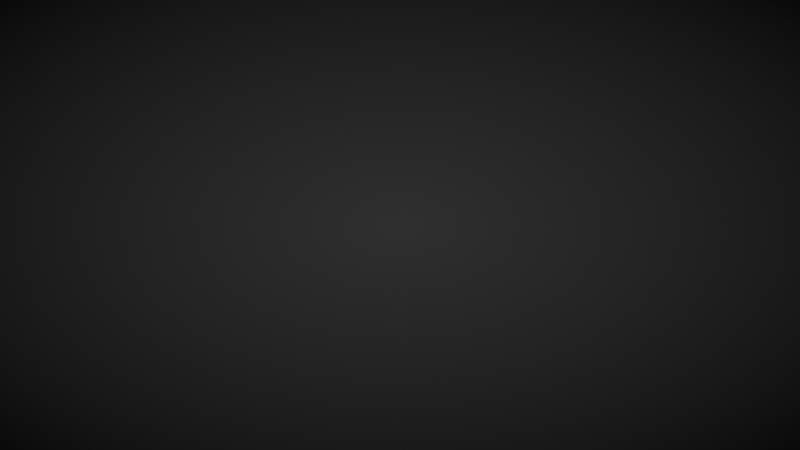 # Source: Jewelry.blend  (saved by Blender 3.6.11; exported with 4.5.12 LTS)
import bpy
from mathutils import Matrix  # noqa: F401  (used for matrix-valued properties, if any)

bpy.ops.wm.read_factory_settings(use_empty=True)
scene = bpy.context.scene
scene.name = 'Scene'

# ---- collections
col_notes = bpy.data.collections.new('Notes'); scene.collection.children.link(col_notes)
col_camera = bpy.data.collections.new('Camera'); scene.collection.children.link(col_camera)
col_geometry = bpy.data.collections.new('Geometry'); scene.collection.children.link(col_geometry)

# ---- images (referenced by path relative to the original .blend; pixels are not part of the script)
import os
ASSET_DIR = os.environ.get("B2B_ASSET_DIR", "")  # directory of the original .blend (textures are referenced by path, not embedded)
HERE = os.path.dirname(os.path.abspath(__file__))  # packed textures are extracted next to this script under _unpacked/

def load_image(name, relpath, width, height, colorspace="sRGB"):
    """Load a texture the original file referenced (path relative to the .blend, or extracted next to this script)."""
    p = next((c for c in (os.path.join(HERE, relpath), os.path.join(ASSET_DIR, relpath)) if relpath and os.path.exists(c)), "")
    if p:
        img = bpy.data.images.load(p, check_existing=True)
        img.name = name
    else:  # same state as the original file: an image datablock whose file is absent (Cycles renders it pink)
        img = bpy.data.images.new(name, width, height)
        img.source = "FILE"
        img.filepath = "//" + (relpath or name)
    img.colorspace_settings.name = colorspace
    return img
img_interior_exr = load_image('interior.exr', 'interior.exr', 1024, 1024, 'Linear Rec.709')

# ---- materials (node trees are filled in below, after node groups)
mat_red = bpy.data.materials.new('Red')
mat_red.use_transparent_shadow = False
mat_green = bpy.data.materials.new('Green')
mat_green.use_transparent_shadow = False

# ---- node groups
ng_off_on = bpy.data.node_groups.new('OFF/ON', 'ShaderNodeTree')
_s = ng_off_on.interface.new_socket(name='Color', in_out='OUTPUT', socket_type='NodeSocketColor')
_s.default_value = (0.0, 0.0, 0.0, 0.0)
_s = ng_off_on.interface.new_socket(name='OFF/ON', in_out='INPUT', socket_type='NodeSocketFloat')
_s.subtype = 'FACTOR'
_s.min_value = 0.0
_s.max_value = 1.0
_s = ng_off_on.interface.new_socket(name='Input', in_out='INPUT', socket_type='NodeSocketColor')
_s.default_value = (1.0, 1.0, 1.0, 1.0)
_N = ng_off_on.nodes; _L = ng_off_on.links
n0 = _N.new('NodeGroupInput'); n0.name = 'Group Input'; n0.location = (-200, 0)
n1 = _N.new('NodeGroupOutput'); n1.name = 'Group Output'; n1.location = (190, 0)
n2 = _N.new('ShaderNodeMix'); n2.name = 'Mix.002'; n2.location = (0, 0)
n2.data_type = 'RGBA'
n2.inputs[6].default_value = (0.0, 0.0, 0.0, 1.0)
_L.new(n0.outputs[0], n2.inputs[0])
_L.new(n2.outputs[2], n1.inputs[0])
_L.new(n0.outputs[1], n2.inputs[7])
n1.is_active_output = True

# ---- material node trees

# ---- world
world_default = bpy.data.worlds.new('Default'); scene.world = world_default
world_default.use_nodes = True; world_default.node_tree.nodes.clear()
_N = world_default.node_tree.nodes; _L = world_default.node_tree.links
n0 = _N.new('NodeFrame'); n0.name = 'Frame.002'; n0.location = (-638, 203)
n0.label = 'HDRI'
n0.width = 300
n1 = _N.new('NodeFrame'); n1.name = 'Frame.003'; n1.location = (-126, 433)
n1.label = 'BG  override '
n1.width = 233
n2 = _N.new('NodeFrame'); n2.name = 'Frame'; n2.location = (-643, -95)
n2.label = 'Vinette control'
n2.width = 300
n3 = _N.new('ShaderNodeMixShader'); n3.name = 'Mix Shader'; n3.location = (136, 230)
n4 = _N.new('ShaderNodeOutputWorld'); n4.name = 'World Output.001'; n4.location = (298, 228)
n5 = _N.new('NodeReroute'); n5.name = 'Reroute.002'; n5.location = (-112, -74)
n5.width = 16
n6 = _N.new('NodeReroute'); n6.name = 'Reroute.001'; n6.location = (-111, -103)
n6.width = 16
n7 = _N.new('NodeReroute'); n7.name = 'Reroute.003'; n7.location = (-316, -19)
n7.width = 16
n8 = _N.new('NodeReroute'); n8.name = 'Reroute'; n8.location = (-315, -75)
n8.width = 16
n9 = _N.new('ShaderNodeTexEnvironment'); n9.name = 'Environment Texture'; n9.location = (30, -40)
n9.image = img_interior_exr
n10 = _N.new('ShaderNodeMapping'); n10.name = 'Mapping'; n10.location = (-906, 258)
n10.width = 240
n10.inputs[2].default_value = (0.0, 0.0, 0.85)
n11 = _N.new('ShaderNodeTexCoord'); n11.name = 'Texture Coordinate'; n11.location = (-1090, 252)
n12 = _N.new('ShaderNodeHueSaturation'); n12.name = 'Hue Saturation Value'; n12.location = (-287, 218)
n12.inputs[1].default_value = 0.0
n12.inputs[2].default_value = 1.69
n12.inputs[3].default_value = 0.0
n13 = _N.new('ShaderNodeBackground'); n13.name = 'Background.002'; n13.location = (-88, 219)
n14 = _N.new('ShaderNodeLightPath'); n14.name = 'Light Path'; n14.location = (-285, 418)
n15 = _N.new('ShaderNodeGroup'); n15.name = 'Group'; n15.location = (30, -40)
n15.width = 173
n15.node_tree = ng_off_on
n15.inputs[0].default_value = 1.0
n16 = _N.new('ShaderNodeMath'); n16.name = 'Math.002'; n16.location = (-819, -167)
n16.hide = True
n16.operation = 'SUBTRACT'
n16.inputs[1].default_value = 0.22
n17 = _N.new('ShaderNodeTexGradient'); n17.name = 'Gradient Texture.001'; n17.location = (-818, -208)
n17.hide = True
n17.gradient_type = 'SPHERICAL'
n18 = _N.new('ShaderNodeMapping'); n18.name = 'Mapping.003'; n18.location = (-829, -247)
n18.width = 151
n18.hide = True
n18.vector_type = 'TEXTURE'
n18.inputs[1].default_value = (0.5, 0.5, 0.0)
n19 = _N.new('ShaderNodeValToRGB'); n19.name = 'ColorRamp'; n19.location = (30, -40)
n19.label = 'vinette control'
while len(n19.color_ramp.elements) > 1: n19.color_ramp.elements.remove(n19.color_ramp.elements[-1])
n19.color_ramp.elements[0].position = 0.0; n19.color_ramp.elements[0].color = (0.0, 0.0, 0.0, 1.0)
_e = n19.color_ramp.elements.new(0.9811); _e.color = (0.0589, 0.0589, 0.0589, 1.0)
n20 = _N.new('ShaderNodeMix'); n20.name = 'Mix.001'; n20.location = (-280, -91)
n20.hide = True
n20.data_type = 'RGBA'
n20.blend_type = 'MULTIPLY'
n20.inputs[0].default_value = 1.0
n21 = _N.new('ShaderNodeBackground'); n21.name = 'Background.001'; n21.location = (-286, 43)
n21.inputs[1].default_value = 1.22
n22 = _N.new('ShaderNodeTexCoord'); n22.name = 'Texture Coordinate.002'; n22.location = (-1098, -78)
n9.parent = n0
n15.parent = n1
n19.parent = n2
_L.new(n12.outputs[0], n13.inputs[0])
_L.new(n10.outputs[0], n9.inputs[0])
_L.new(n11.outputs[0], n10.inputs[0])
_L.new(n13.outputs[0], n3.inputs[1])
_L.new(n21.outputs[0], n3.inputs[2])
_L.new(n18.outputs[0], n17.inputs[0])
_L.new(n17.outputs[0], n16.inputs[0])
_L.new(n16.outputs[0], n19.inputs[0])
_L.new(n7.outputs[0], n21.inputs[0])
_L.new(n19.outputs[0], n20.inputs[7])
_L.new(n22.outputs[5], n18.inputs[0])
_L.new(n9.outputs[0], n12.inputs[4])
_L.new(n3.outputs[0], n4.inputs[0])
_L.new(n5.outputs[0], n8.inputs[0])
_L.new(n20.outputs[2], n6.inputs[0])
_L.new(n6.outputs[0], n5.inputs[0])
_L.new(n8.outputs[0], n7.inputs[0])
_L.new(n14.outputs[0], n15.inputs[1])
_L.new(n15.outputs[0], n3.inputs[0])
n4.is_active_output = True
world_default.color = (0.05088, 0.05088, 0.05088)
world_default.use_sun_shadow = False
world_default.sun_shadow_jitter_overblur = 0.0
world_default.light_settings.distance = 1.0

# ---- cameras
cam_camera = bpy.data.cameras.new('Camera')
cam_camera.clip_end = 100.0
cam_camera.ortho_scale = 7.314

# ---- meshes
me_circle = bpy.data.meshes.new('Circle')
me_circle.from_pydata([(0.0, 100.0, 0.0), (-19.51, 98.08, 0.0), (-38.27, 92.39, 0.0), (-55.56, 83.15, 0.0), (-70.71, 70.71, 0.0), (-83.15, 55.56, 0.0), (-92.39, 38.27, 0.0), (-98.08, 19.51, 0.0), (-100.0, 0.0, 0.0), (-98.08, -19.51, 0.0), (-92.39, -38.27, 0.0), (-83.15, -55.56, 0.0), (-70.71, -70.71, 0.0), (-55.56, -83.15, 0.0), (-38.27, -92.39, 0.0), (-19.51, -98.08, 0.0), (0.0, -100.0, 0.0), (19.51, -98.08, 0.0), (38.27, -92.39, 0.0), (55.56, -83.15, 0.0), (70.71, -70.71, 0.0), (83.15, -55.56, 0.0), (92.39, -38.27, 0.0), (98.08, -19.51, 0.0), (100.0, 0.0, 0.0), (98.08, 19.51, 0.0), (92.39, 38.27, 0.0), (83.15, 55.56, 0.0), (70.71, 70.71, 0.0), (55.56, 83.15, 0.0), (38.27, 92.39, 0.0), (19.51, 98.08, 0.0), (0.0, 100.0, 3.42), (-19.51, 98.08, 3.42), (-38.27, 92.39, 3.42), (-55.56, 83.15, 3.42), (-70.71, 70.71, 3.42), (-83.15, 55.56, 3.42), (-92.39, 38.27, 3.42), (-98.08, 19.51, 3.42), (-100.0, 0.0, 3.42), (-98.08, -19.51, 3.42), (-92.39, -38.27, 3.42), (-83.15, -55.56, 3.42), (-70.71, -70.71, 3.42), (-55.56, -83.15, 3.42), (-38.27, -92.39, 3.42), (-19.51, -98.08, 3.42), (0.0, -100.0, 3.42), (19.51, -98.08, 3.42), (38.27, -92.39, 3.42), (55.56, -83.15, 3.42), (70.71, -70.71, 3.42), (83.15, -55.56, 3.42), (92.39, -38.27, 3.42), (98.08, -19.51, 3.42), (100.0, 0.0, 3.42), (98.08, 19.51, 3.42), (92.39, 38.27, 3.42), (83.15, 55.56, 3.42), (70.71, 70.71, 3.42), (55.56, 83.15, 3.42), (38.27, 92.39, 3.42), (19.51, 98.08, 3.42)], [], [(22, 21, 53, 54), (9, 8, 40, 41), (23, 22, 54, 55), (10, 9, 41, 42), (24, 23, 55, 56), (11, 10, 42, 43), (25, 24, 56, 57), (12, 11, 43, 44), (26, 25, 57, 58), (13, 12, 44, 45), (27, 26, 58, 59), (14, 13, 45, 46), (1, 0, 32, 33), (28, 27, 59, 60), (15, 14, 46, 47), (2, 1, 33, 34), (29, 28, 60, 61), (16, 15, 47, 48), (3, 2, 34, 35), (30, 29, 61, 62), (17, 16, 48, 49), (4, 3, 35, 36), (31, 30, 62, 63), (18, 17, 49, 50), (5, 4, 36, 37), (0, 31, 63, 32), (19, 18, 50, 51), (6, 5, 37, 38), (20, 19, 51, 52), (7, 6, 38, 39), (21, 20, 52, 53), (8, 7, 39, 40)])
_uv = me_circle.uv_layers.new(name='UVMap')
_uv.uv.foreach_set('vector', [0.0, 0.0, 0.0, 0.0, 0.0, 0.0, 0.0, 0.0, 0.0, 0.0, 0.0, 0.0, 0.0, 0.0, 0.0, 0.0, 0.0, 0.0, 0.0, 0.0, 0.0, 0.0, 0.0, 0.0, 0.0, 0.0, 0.0, 0.0, 0.0, 0.0, 0.0, 0.0, 0.0, 0.0, 0.0, 0.0, 0.0, 0.0, 0.0, 0.0, 0.0, 0.0, 0.0, 0.0, 0.0, 0.0, 0.0, 0.0, 0.0, 0.0, 0.0, 0.0, 0.0, 0.0, 0.0, 0.0, 0.0, 0.0, 0.0, 0.0, 0.0, 0.0, 0.0, 0.0, 0.0, 0.0, 0.0, 0.0, 0.0, 0.0, 0.0, 0.0, 0.0, 0.0, 0.0, 0.0, 0.0, 0.0, 0.0, 0.0, 0.0, 0.0, 0.0, 0.0, 0.0, 0.0, 0.0, 0.0, 0.0, 0.0, 0.0, 0.0, 0.0, 0.0, 0.0, 0.0, 0.0, 0.0, 0.0, 0.0, 0.0, 0.0, 0.0, 0.0, 0.0, 0.0, 0.0, 0.0, 0.0, 0.0, 0.0, 0.0, 0.0, 0.0, 0.0, 0.0, 0.0, 0.0, 0.0, 0.0, 0.0, 0.0, 0.0, 0.0, 0.0, 0.0, 0.0, 0.0, 0.0, 0.0, 0.0, 0.0, 0.0, 0.0, 0.0, 0.0, 0.0, 0.0, 0.0, 0.0, 0.0, 0.0, 0.0, 0.0, 0.0, 0.0, 0.0, 0.0, 0.0, 0.0, 0.0, 0.0, 0.0, 0.0, 0.0, 0.0, 0.0, 0.0, 0.0, 0.0, 0.0, 0.0, 0.0, 0.0, 0.0, 0.0, 0.0, 0.0, 0.0, 0.0, 0.0, 0.0, 0.0, 0.0, 0.0, 0.0, 0.0, 0.0, 0.0, 0.0, 0.0, 0.0, 0.0, 0.0, 0.0, 0.0, 0.0, 0.0, 0.0, 0.0, 0.0, 0.0, 0.0, 0.0, 0.0, 0.0, 0.0, 0.0, 0.0, 0.0, 0.0, 0.0, 0.0, 0.0, 0.0, 0.0, 0.0, 0.0, 0.0, 0.0, 0.0, 0.0, 0.0, 0.0, 0.0, 0.0, 0.0, 0.0, 0.0, 0.0, 0.0, 0.0, 0.0, 0.0, 0.0, 0.0, 0.0, 0.0, 0.0, 0.0, 0.0, 0.0, 0.0, 0.0, 0.0, 0.0, 0.0, 0.0, 0.0, 0.0, 0.0, 0.0, 0.0, 0.0, 0.0, 0.0, 0.0, 0.0, 0.0, 0.0, 0.0, 0.0, 0.0, 0.0, 0.0, 0.0])
me_circle.update()

# ---- objects
ob_circle = bpy.data.objects.new('Circle', me_circle)
ob_red = bpy.data.objects.new('Red', None)
ob_green = bpy.data.objects.new('Green', None)
ob_camera = bpy.data.objects.new('Camera', cam_camera)

# ---- transforms, parenting, visibility, modifiers, constraints
ob_circle.location = (0.0, 0.0, 0.0)
ob_circle.scale = (0.1, 0.1, 1.0)
ob_red.location = (0.0, 0.0, 0.0)
ob_red.lock_location = (True, True, True)
ob_red.lock_rotation = (True, True, True)
ob_red.lock_scale = (True, True, True)
ob_red.empty_image_offset = (0.0, 0.0)
ob_red.color = (0.0, 0.0, 0.0, 1.0)
ob_red.use_grease_pencil_lights = True
_m = ob_red.modifiers.new('Thickness', 'GREASE_PENCIL_THICKNESS')
_m.show_render = True
_m.custom_curve.use_clip = True
_m.custom_curve.clip_max_x = 1.0
_m.custom_curve.clip_max_y = 1.0
_m.custom_curve.extend = 'EXTRAPOLATED'
_m.custom_curve.white_level = (1.0, 1.0, 1.0)
_m.thickness = 0.0025
_m.use_uniform_thickness = True
ob_green.location = (0.0, 0.0, 0.0)
ob_green.lock_location = (False, False, True)
ob_green.lock_rotation = (True, True, True)
ob_green.lock_scale = (True, True, True)
ob_green.empty_image_offset = (0.0, 0.0)
ob_green.color = (0.0, 0.0, 0.0, 1.0)
ob_green.use_grease_pencil_lights = True
_m = ob_green.modifiers.new('Thickness', 'GREASE_PENCIL_THICKNESS')
_m.show_render = True
_m.custom_curve.use_clip = True
_m.custom_curve.clip_max_x = 1.0
_m.custom_curve.clip_max_y = 1.0
_m.custom_curve.extend = 'EXTRAPOLATED'
_m.custom_curve.white_level = (1.0, 1.0, 1.0)
_m.thickness = 0.0025
_m.use_uniform_thickness = True
ob_camera.location = (3.044, -2.858, 2.252)
ob_camera.rotation_euler = (1.12, -2.224e-06, 0.8176)
ob_camera.lock_rotations_4d = False
ob_camera.empty_display_type = 'ARROWS'
ob_camera.color = (0.0, 0.0, 0.0, 0.0)
ob_camera.display_type = 'WIRE'
ob_camera.lineart.crease_threshold = 0.0

# ---- collection membership
scene.collection.objects.link(ob_circle)
col_notes.objects.link(ob_red)
col_notes.objects.link(ob_green)
col_camera.objects.link(ob_camera)
def _layer_coll(name, lc=None):
    lc = lc or bpy.context.view_layer.layer_collection
    for c in lc.children:
        if c.name == name: return c
        r = _layer_coll(name, c)
        if r: return r
_layer_coll('Notes').exclude = True
_layer_coll('Camera').exclude = True

# ---- scene / render settings (as saved in the file)
scene.camera = ob_camera
scene.frame_start = 1; scene.frame_end = 250; scene.frame_set(1)
scene.render.engine = 'BLENDER_EEVEE_NEXT'
scene.cycles.sampling_pattern = 'TABULATED_SOBOL'
scene.eevee.use_gtao = True
scene.view_settings.view_transform = 'Standard'
scene.unit_settings.scale_length = 0.001
bpy.context.view_layer.update()

# ---- added for rendering (the .blend has no usable light): sun
light_auto_sun = bpy.data.lights.new('AutoSun', 'SUN')
light_auto_sun.energy = 3.0
light_auto_sun.angle = 0.0523599
ob_auto_sun = bpy.data.objects.new('AutoSun', light_auto_sun)
scene.collection.objects.link(ob_auto_sun)
ob_auto_sun.rotation_euler = (0.872665, 0.174533, 0.523599)
bpy.context.view_layer.update()
